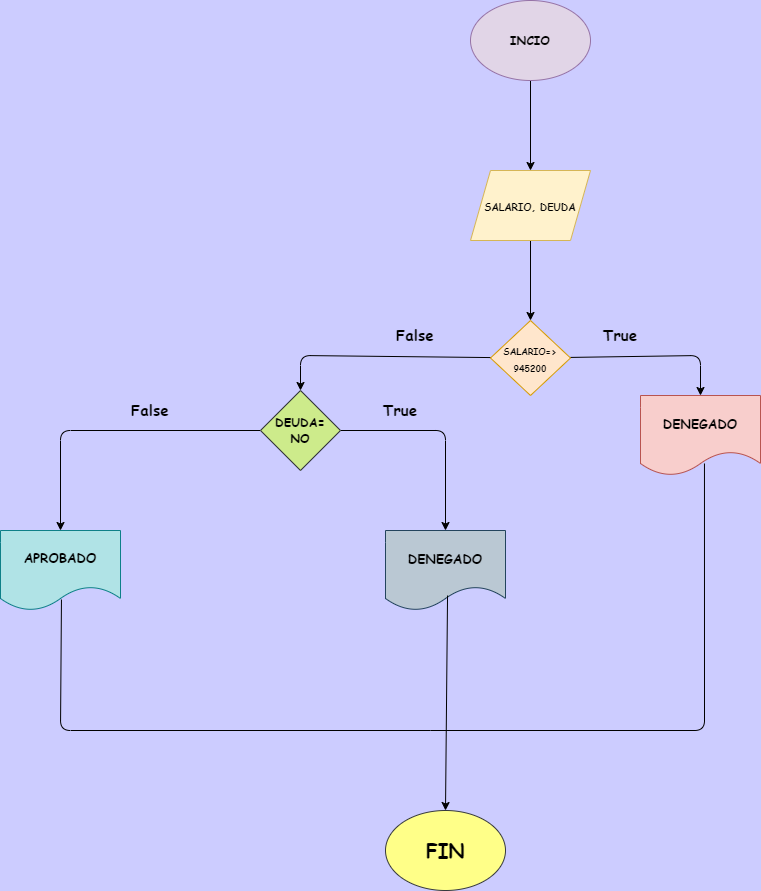

The diagram above was exported from draw.io. Its source (the exported page's mxGraphModel, read from the mxfile embedded in the PNG):
<mxGraphModel dx="1130" dy="531" grid="1" gridSize="10" guides="1" tooltips="1" connect="1" arrows="1" fold="1" page="1" pageScale="1" pageWidth="850" pageHeight="1100" background="#CCCCFF" math="0" shadow="1">
  <root>
    <mxCell id="0" />
    <mxCell id="1" parent="0" />
    <mxCell id="4" value="" style="edgeStyle=none;html=1;fontFamily=Comic Sans MS;" edge="1" parent="1" source="2" target="3">
      <mxGeometry relative="1" as="geometry" />
    </mxCell>
    <mxCell id="2" value="&lt;font face=&quot;Comic Sans MS&quot;&gt;&lt;b&gt;INCIO&lt;/b&gt;&lt;/font&gt;" style="ellipse;whiteSpace=wrap;html=1;fillColor=#e1d5e7;strokeColor=#9673a6;" vertex="1" parent="1">
      <mxGeometry x="510" y="30" width="120" height="80" as="geometry" />
    </mxCell>
    <mxCell id="10" value="" style="edgeStyle=none;html=1;fontFamily=Comic Sans MS;fontSize=10;" edge="1" parent="1" source="3" target="9">
      <mxGeometry relative="1" as="geometry" />
    </mxCell>
    <mxCell id="3" value="&lt;h2&gt;&lt;font style=&quot;font-size: 10px;&quot; face=&quot;Comic Sans MS&quot;&gt;SALARIO, DEUDA&lt;/font&gt;&lt;/h2&gt;" style="shape=parallelogram;perimeter=parallelogramPerimeter;whiteSpace=wrap;html=1;fixedSize=1;fillColor=#fff2cc;strokeColor=#d6b656;" vertex="1" parent="1">
      <mxGeometry x="510" y="200" width="120" height="70" as="geometry" />
    </mxCell>
    <mxCell id="5" value="&lt;h2&gt;&lt;font face=&quot;Comic Sans MS&quot; style=&quot;font-size: 13px;&quot;&gt;&lt;b&gt;DENEGADO&lt;/b&gt;&lt;/font&gt;&lt;/h2&gt;" style="shape=document;whiteSpace=wrap;html=1;boundedLbl=1;fillColor=#f8cecc;strokeColor=#b85450;" vertex="1" parent="1">
      <mxGeometry x="680" y="425" width="120" height="80" as="geometry" />
    </mxCell>
    <mxCell id="16" value="" style="edgeStyle=none;html=1;fontFamily=Comic Sans MS;fontSize=9;entryX=0.5;entryY=0;entryDx=0;entryDy=0;" edge="1" parent="1" source="7" target="15">
      <mxGeometry relative="1" as="geometry">
        <Array as="points">
          <mxPoint x="485" y="460" />
        </Array>
      </mxGeometry>
    </mxCell>
    <mxCell id="18" value="" style="edgeStyle=none;html=1;fontFamily=Comic Sans MS;fontSize=9;entryX=0.5;entryY=0;entryDx=0;entryDy=0;" edge="1" parent="1" source="7" target="17">
      <mxGeometry relative="1" as="geometry">
        <Array as="points">
          <mxPoint x="100" y="460" />
        </Array>
      </mxGeometry>
    </mxCell>
    <mxCell id="7" value="&lt;h4&gt;&lt;font face=&quot;Comic Sans MS&quot;&gt;DEUDA=&lt;br&gt;NO&lt;/font&gt;&lt;/h4&gt;" style="rhombus;whiteSpace=wrap;html=1;fillColor=#cdeb8b;strokeColor=#36393d;" vertex="1" parent="1">
      <mxGeometry x="300" y="420" width="80" height="80" as="geometry" />
    </mxCell>
    <mxCell id="12" value="" style="edgeStyle=none;html=1;fontFamily=Comic Sans MS;fontSize=10;entryX=0.5;entryY=0;entryDx=0;entryDy=0;" edge="1" parent="1" source="9" target="5">
      <mxGeometry relative="1" as="geometry">
        <mxPoint x="690" y="385" as="targetPoint" />
        <Array as="points">
          <mxPoint x="740" y="385" />
        </Array>
      </mxGeometry>
    </mxCell>
    <mxCell id="14" value="" style="edgeStyle=none;html=1;fontFamily=Comic Sans MS;fontSize=10;entryX=0.5;entryY=0;entryDx=0;entryDy=0;" edge="1" parent="1" source="9" target="7">
      <mxGeometry relative="1" as="geometry">
        <mxPoint x="450" y="385" as="targetPoint" />
        <Array as="points">
          <mxPoint x="340" y="385" />
        </Array>
      </mxGeometry>
    </mxCell>
    <mxCell id="9" value="&lt;h3&gt;&lt;font style=&quot;font-size: 9px;&quot;&gt;&lt;font face=&quot;Comic Sans MS&quot;&gt;&lt;b&gt;SALARIO=&amp;gt;&lt;br&gt;&lt;/b&gt;&lt;/font&gt;&lt;/font&gt;&lt;font style=&quot;font-size: 9px;&quot;&gt;&lt;font face=&quot;Comic Sans MS&quot;&gt;&lt;b&gt;945200&lt;/b&gt;&lt;/font&gt;&lt;/font&gt;&lt;/h3&gt;" style="rhombus;whiteSpace=wrap;html=1;fillColor=#ffe6cc;strokeColor=#d79b00;" vertex="1" parent="1">
      <mxGeometry x="530" y="350" width="80" height="75" as="geometry" />
    </mxCell>
    <mxCell id="15" value="&lt;h2&gt;&lt;font face=&quot;Comic Sans MS&quot; style=&quot;font-size: 13px;&quot;&gt;DENEGADO&lt;/font&gt;&lt;/h2&gt;" style="shape=document;whiteSpace=wrap;html=1;boundedLbl=1;fillColor=#bac8d3;strokeColor=#23445d;" vertex="1" parent="1">
      <mxGeometry x="425" y="560" width="120" height="80" as="geometry" />
    </mxCell>
    <mxCell id="17" value="&lt;h2&gt;&lt;font style=&quot;font-size: 13px;&quot;&gt;APROBADO&lt;/font&gt;&lt;/h2&gt;" style="shape=document;whiteSpace=wrap;html=1;boundedLbl=1;fillColor=#b0e3e6;strokeColor=#0e8088;fontFamily=Comic Sans MS;fontSize=9;" vertex="1" parent="1">
      <mxGeometry x="40" y="560" width="120" height="80" as="geometry" />
    </mxCell>
    <mxCell id="19" value="" style="endArrow=none;html=1;fontFamily=Comic Sans MS;fontSize=13;exitX=0.533;exitY=0.85;exitDx=0;exitDy=0;exitPerimeter=0;" edge="1" parent="1" source="5">
      <mxGeometry width="50" height="50" relative="1" as="geometry">
        <mxPoint x="740" y="555" as="sourcePoint" />
        <mxPoint x="470" y="760" as="targetPoint" />
        <Array as="points">
          <mxPoint x="744" y="760" />
        </Array>
      </mxGeometry>
    </mxCell>
    <mxCell id="21" value="" style="endArrow=none;html=1;fontFamily=Comic Sans MS;fontSize=13;exitX=0.508;exitY=0.863;exitDx=0;exitDy=0;exitPerimeter=0;" edge="1" parent="1" source="17">
      <mxGeometry width="50" height="50" relative="1" as="geometry">
        <mxPoint x="90" y="640" as="sourcePoint" />
        <mxPoint x="470" y="760" as="targetPoint" />
        <Array as="points">
          <mxPoint x="100" y="760" />
        </Array>
      </mxGeometry>
    </mxCell>
    <mxCell id="24" value="" style="endArrow=classic;html=1;fontFamily=Comic Sans MS;fontSize=13;exitX=0.517;exitY=0.813;exitDx=0;exitDy=0;exitPerimeter=0;" edge="1" parent="1" source="15">
      <mxGeometry width="50" height="50" relative="1" as="geometry">
        <mxPoint x="485" y="690" as="sourcePoint" />
        <mxPoint x="485" y="840" as="targetPoint" />
      </mxGeometry>
    </mxCell>
    <mxCell id="25" value="&lt;h2&gt;FIN&lt;/h2&gt;" style="ellipse;whiteSpace=wrap;html=1;fontFamily=Comic Sans MS;fontSize=13;fillColor=#ffff88;strokeColor=#36393d;" vertex="1" parent="1">
      <mxGeometry x="425" y="840" width="120" height="80" as="geometry" />
    </mxCell>
    <mxCell id="26" value="&lt;h3&gt;False&lt;/h3&gt;" style="text;html=1;strokeColor=none;fillColor=none;align=center;verticalAlign=middle;whiteSpace=wrap;rounded=0;fontFamily=Comic Sans MS;fontSize=13;" vertex="1" parent="1">
      <mxGeometry x="425" y="350" width="60" height="30" as="geometry" />
    </mxCell>
    <mxCell id="28" value="&lt;h3&gt;False&lt;/h3&gt;" style="text;html=1;strokeColor=none;fillColor=none;align=center;verticalAlign=middle;whiteSpace=wrap;rounded=0;fontFamily=Comic Sans MS;fontSize=13;" vertex="1" parent="1">
      <mxGeometry x="160" y="425" width="60" height="30" as="geometry" />
    </mxCell>
    <mxCell id="29" value="&lt;h3&gt;True&lt;/h3&gt;" style="text;html=1;strokeColor=none;fillColor=none;align=center;verticalAlign=middle;whiteSpace=wrap;rounded=0;fontFamily=Comic Sans MS;fontSize=13;" vertex="1" parent="1">
      <mxGeometry x="630" y="350" width="60" height="30" as="geometry" />
    </mxCell>
    <mxCell id="30" value="&lt;h3&gt;True&lt;/h3&gt;" style="text;html=1;strokeColor=none;fillColor=none;align=center;verticalAlign=middle;whiteSpace=wrap;rounded=0;fontFamily=Comic Sans MS;fontSize=13;" vertex="1" parent="1">
      <mxGeometry x="410" y="425" width="60" height="30" as="geometry" />
    </mxCell>
  </root>
</mxGraphModel>